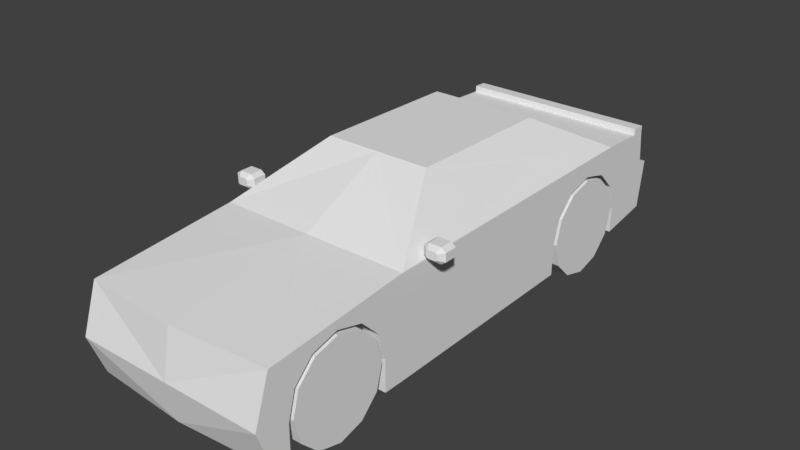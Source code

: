 # Source: charger2.blend  (saved by Blender 2.78.0; exported with 4.5.12 LTS)
import bpy
from mathutils import Matrix  # noqa: F401  (used for matrix-valued properties, if any)

bpy.ops.wm.read_factory_settings(use_empty=True)
scene = bpy.context.scene
scene.name = 'Scene'

# ---- collections
col_collection_1 = bpy.data.collections.new('Collection 1'); scene.collection.children.link(col_collection_1)
col_collection_11 = bpy.data.collections.new('Collection 11'); scene.collection.children.link(col_collection_11)
col_collection_11.hide_render = True
col_collection_11.hide_viewport = True

# ---- materials (node trees are filled in below, after node groups)
mat_material = bpy.data.materials.new('Material')
mat_material.alpha_threshold = 0.0
mat_material.use_transparent_shadow = False
mat_material.roughness = 0.5
mat_material.line_color = (0.0, 0.0, 0.0, 1.0)

# ---- material node trees

# ---- world
world_world = bpy.data.worlds.new('World'); scene.world = world_world
world_world.color = (0.05088, 0.05088, 0.05088)
world_world.use_sun_shadow = False
world_world.sun_shadow_jitter_overblur = 0.0
world_world.cycles.sampling_method = 'MANUAL'

# ---- meshes
me_cylinder_004 = bpy.data.meshes.new('Cylinder.004')
me_cylinder_004.from_pydata([(7.078e-08, 1.0, 0.2896), (-1.267e-07, 1.0, -0.2896), (0.5, 0.866, 0.2896), (0.5, 0.866, -0.2896), (0.866, 0.5, 0.2896), (0.866, 0.5, -0.2896), (1.0, 0.0, 0.2896), (1.0, 0.0, -0.2896), (0.866, -0.5, 0.2896), (0.866, -0.5, -0.2896), (0.5, -0.866, 0.2896), (0.5, -0.866, -0.2896), (2.198e-07, -1.0, 0.2896), (2.608e-08, -1.0, -0.2896), (-0.5, -0.866, 0.2896), (-0.5, -0.866, -0.2896), (-0.866, -0.5, 0.2896), (-0.866, -0.5, -0.2896), (-1.0, 0.0, 0.2896), (-1.0, 0.0, -0.2896), (-0.866, 0.5, 0.2896), (-0.866, 0.5, -0.2896), (-0.5, 0.866, 0.2896), (-0.5, 0.866, -0.2896)], [], [(0, 2, 3, 1), (2, 4, 5, 3), (4, 6, 7, 5), (6, 8, 9, 7), (8, 10, 11, 9), (10, 12, 13, 11), (12, 14, 15, 13), (14, 16, 17, 15), (16, 18, 19, 17), (18, 20, 21, 19), (3, 5, 7, 9, 11, 13, 15, 17, 19, 21, 23, 1), (20, 22, 23, 21), (22, 0, 1, 23), (0, 22, 20, 18, 16, 14, 12, 10, 8, 6, 4, 2)])
_uv = me_cylinder_004.uv_layers.new(name='UVMap')
_uv.uv.foreach_set('vector', [0.8417, 0.1645, 0.925, 0.1645, 0.925, 0.0713, 0.8417, 0.0713, 0.8417, 0.1645, 0.925, 0.1645, 0.925, 0.0713, 0.8417, 0.0713, 0.8417, 0.1645, 0.925, 0.1645, 0.925, 0.0713, 0.8417, 0.0713, 0.8417, 0.1645, 0.925, 0.1645, 0.925, 0.0713, 0.8417, 0.0713, 0.8417, 0.1645, 0.925, 0.1645, 0.925, 0.0713, 0.8417, 0.0713, 0.8417, 0.1645, 0.925, 0.1645, 0.925, 0.0713, 0.8417, 0.0713, 0.8417, 0.1645, 0.925, 0.1645, 0.925, 0.0713, 0.8417, 0.0713, 0.8417, 0.1645, 0.925, 0.1645, 0.925, 0.0713, 0.8417, 0.0713, 0.8417, 0.1645, 0.925, 0.1645, 0.925, 0.0713, 0.8417, 0.0713, 0.8417, 0.1645, 0.925, 0.1645, 0.925, 0.0713, 0.8417, 0.0713, 0.5868, 0.9397, 0.784, 0.8259, 0.8978, 0.6287, 0.8978, 0.401, 0.784, 0.2038, 0.5868, 0.08995, 0.3591, 0.08995, 0.1619, 0.2038, 0.04802, 0.401, 0.04802, 0.6287, 0.1619, 0.8259, 0.3591, 0.9397, 0.8417, 0.1645, 0.925, 0.1645, 0.925, 0.0713, 0.8417, 0.0713, 0.8417, 0.1645, 0.925, 0.1645, 0.925, 0.0713, 0.8417, 0.0713, 0.3628, 0.08995, 0.1656, 0.2038, 0.05176, 0.401, 0.05176, 0.6287, 0.1656, 0.8259, 0.3628, 0.9397, 0.5905, 0.9397, 0.7877, 0.8259, 0.9015, 0.6287, 0.9015, 0.401, 0.7877, 0.2038, 0.5905, 0.08995])
me_cylinder_004.use_remesh_preserve_volume = False
me_cylinder_004.use_remesh_preserve_attributes = False
me_cylinder_004.use_mirror_vertex_groups = False
me_cylinder_004.update()
me_cylinder_003 = bpy.data.meshes.new('Cylinder.003')
me_cylinder_003.from_pydata([(7.078e-08, 1.0, 0.2896), (-1.267e-07, 1.0, -0.2896), (0.5, 0.866, 0.2896), (0.5, 0.866, -0.2896), (0.866, 0.5, 0.2896), (0.866, 0.5, -0.2896), (1.0, -3.353e-08, 0.2896), (1.0, -3.353e-08, -0.2896), (0.866, -0.5, 0.2896), (0.866, -0.5, -0.2896), (0.5, -0.866, 0.2896), (0.5, -0.866, -0.2896), (2.198e-07, -1.0, 0.2896), (2.608e-08, -1.0, -0.2896), (-0.5, -0.866, 0.2896), (-0.5, -0.866, -0.2896), (-0.866, -0.5, 0.2896), (-0.866, -0.5, -0.2896), (-1.0, -4.545e-07, 0.2896), (-1.0, -4.545e-07, -0.2896), (-0.866, 0.5, 0.2896), (-0.866, 0.5, -0.2896), (-0.5, 0.866, 0.2896), (-0.5, 0.866, -0.2896)], [], [(0, 2, 3, 1), (2, 4, 5, 3), (4, 6, 7, 5), (6, 8, 9, 7), (8, 10, 11, 9), (10, 12, 13, 11), (12, 14, 15, 13), (14, 16, 17, 15), (16, 18, 19, 17), (18, 20, 21, 19), (3, 5, 7, 9, 11, 13, 15, 17, 19, 21, 23, 1), (20, 22, 23, 21), (22, 0, 1, 23), (0, 22, 20, 18, 16, 14, 12, 10, 8, 6, 4, 2)])
_uv = me_cylinder_003.uv_layers.new(name='UVMap')
_uv.uv.foreach_set('vector', [0.8417, 0.1645, 0.925, 0.1645, 0.925, 0.0713, 0.8417, 0.0713, 0.8417, 0.1645, 0.925, 0.1645, 0.925, 0.0713, 0.8417, 0.0713, 0.8417, 0.1645, 0.925, 0.1645, 0.925, 0.0713, 0.8417, 0.0713, 0.8417, 0.1645, 0.925, 0.1645, 0.925, 0.0713, 0.8417, 0.0713, 0.8417, 0.1645, 0.925, 0.1645, 0.925, 0.0713, 0.8417, 0.0713, 0.8417, 0.1645, 0.925, 0.1645, 0.925, 0.0713, 0.8417, 0.0713, 0.8417, 0.1645, 0.925, 0.1645, 0.925, 0.0713, 0.8417, 0.0713, 0.8417, 0.1645, 0.925, 0.1645, 0.925, 0.0713, 0.8417, 0.0713, 0.8417, 0.1645, 0.925, 0.1645, 0.925, 0.0713, 0.8417, 0.0713, 0.8417, 0.1645, 0.925, 0.1645, 0.925, 0.0713, 0.8417, 0.0713, 0.5868, 0.9397, 0.784, 0.8259, 0.8978, 0.6287, 0.8978, 0.401, 0.784, 0.2038, 0.5868, 0.08995, 0.3591, 0.08995, 0.1619, 0.2038, 0.04802, 0.401, 0.04802, 0.6287, 0.1619, 0.8259, 0.3591, 0.9397, 0.8417, 0.1645, 0.925, 0.1645, 0.925, 0.0713, 0.8417, 0.0713, 0.8417, 0.1645, 0.925, 0.1645, 0.925, 0.0713, 0.8417, 0.0713, 0.3628, 0.08995, 0.1656, 0.2038, 0.05176, 0.401, 0.05176, 0.6287, 0.1656, 0.8259, 0.3628, 0.9397, 0.5905, 0.9397, 0.7877, 0.8259, 0.9015, 0.6287, 0.9015, 0.401, 0.7877, 0.2038, 0.5905, 0.08995])
me_cylinder_003.use_remesh_preserve_volume = False
me_cylinder_003.use_remesh_preserve_attributes = False
me_cylinder_003.use_mirror_vertex_groups = False
me_cylinder_003.update()
me_cylinder_002 = bpy.data.meshes.new('Cylinder.002')
me_cylinder_002.from_pydata([(4.47e-08, 1.0, -0.2896), (-6.333e-08, 1.0, 0.2896), (0.5, 0.866, -0.2896), (0.5, 0.866, 0.2896), (0.866, 0.5, -0.2896), (0.866, 0.5, 0.2896), (1.0, -3.353e-08, -0.2896), (1.0, -3.353e-08, 0.2896), (0.866, -0.5, -0.2896), (0.866, -0.5, 0.2896), (0.5, -0.866, -0.2896), (0.5, -0.866, 0.2896), (1.937e-07, -1.0, -0.2896), (8.941e-08, -1.0, 0.2896), (-0.5, -0.866, -0.2896), (-0.5, -0.866, 0.2896), (-0.866, -0.5, -0.2896), (-0.866, -0.5, 0.2896), (-1.0, -4.545e-07, -0.2896), (-1.0, -4.545e-07, 0.2896), (-0.866, 0.5, -0.2896), (-0.866, 0.5, 0.2896), (-0.5, 0.866, -0.2896), (-0.5, 0.866, 0.2896)], [], [(0, 1, 3, 2), (2, 3, 5, 4), (4, 5, 7, 6), (6, 7, 9, 8), (8, 9, 11, 10), (10, 11, 13, 12), (12, 13, 15, 14), (14, 15, 17, 16), (16, 17, 19, 18), (18, 19, 21, 20), (3, 1, 23, 21, 19, 17, 15, 13, 11, 9, 7, 5), (20, 21, 23, 22), (22, 23, 1, 0), (0, 2, 4, 6, 8, 10, 12, 14, 16, 18, 20, 22)])
_uv = me_cylinder_002.uv_layers.new(name='UVMap')
_uv.uv.foreach_set('vector', [0.8417, 0.1645, 0.8417, 0.0713, 0.925, 0.0713, 0.925, 0.1645, 0.8417, 0.1645, 0.8417, 0.0713, 0.925, 0.0713, 0.925, 0.1645, 0.8417, 0.1645, 0.8417, 0.0713, 0.925, 0.0713, 0.925, 0.1645, 0.8417, 0.1645, 0.8417, 0.0713, 0.925, 0.0713, 0.925, 0.1645, 0.8417, 0.1645, 0.8417, 0.0713, 0.925, 0.0713, 0.925, 0.1645, 0.8417, 0.1645, 0.8417, 0.0713, 0.925, 0.0713, 0.925, 0.1645, 0.8417, 0.1645, 0.8417, 0.0713, 0.925, 0.0713, 0.925, 0.1645, 0.8417, 0.1645, 0.8417, 0.0713, 0.925, 0.0713, 0.925, 0.1645, 0.8417, 0.1645, 0.8417, 0.0713, 0.925, 0.0713, 0.925, 0.1645, 0.8417, 0.1645, 0.8417, 0.0713, 0.925, 0.0713, 0.925, 0.1645, 0.5868, 0.9397, 0.3591, 0.9397, 0.1619, 0.8259, 0.04802, 0.6287, 0.04802, 0.401, 0.1619, 0.2038, 0.3591, 0.08995, 0.5868, 0.08995, 0.784, 0.2038, 0.8978, 0.401, 0.8978, 0.6287, 0.784, 0.8259, 0.8417, 0.1645, 0.8417, 0.0713, 0.925, 0.0713, 0.925, 0.1645, 0.8417, 0.1645, 0.8417, 0.0713, 0.925, 0.0713, 0.925, 0.1645, 0.3628, 0.08995, 0.5905, 0.08995, 0.7877, 0.2038, 0.9015, 0.401, 0.9015, 0.6287, 0.7877, 0.8259, 0.5905, 0.9397, 0.3628, 0.9397, 0.1656, 0.8259, 0.05176, 0.6287, 0.05176, 0.401, 0.1656, 0.2038])
me_cylinder_002.use_remesh_preserve_volume = False
me_cylinder_002.use_remesh_preserve_attributes = False
me_cylinder_002.use_mirror_vertex_groups = False
me_cylinder_002.update()
me_cube = bpy.data.meshes.new('Cube')
me_cube.from_pydata([(3.294, -1.97, -1.012), (3.294, -2.325, -1.012), (0.0, -2.325, -1.012), (0.0, -1.97, -1.012), (3.294, 1.755, -0.9653), (0.0, 1.755, -0.9653), (3.294, -1.97, -0.2078), (3.294, -2.392, -0.2248), (3.294, -2.325, -0.4737), (0.0, -2.392, -0.2248), (0.0, -1.97, -0.2078), (0.0, -2.325, -0.4737), (3.294, 1.845, -0.1391), (3.294, 1.755, -0.4737), (0.0, 1.845, -0.1391), (0.0, 1.755, -0.4737), (3.294, -1.97, 0.6902), (3.294, -4.417, 0.472), (3.294, -4.678, -0.3169), (3.294, -4.082, -0.2929), (3.294, -4.01, -0.02226), (3.294, -3.679, 0.3082), (3.294, -3.228, 0.4291), (3.294, -2.777, 0.3082), (3.294, -2.446, -0.02225), (0.0, -4.678, -0.3169), (0.0, -4.532, 0.472), (0.0, -2.057, 0.7481), (0.0, -2.446, -0.02225), (0.0, -2.777, 0.3082), (0.0, -3.228, 0.4291), (0.0, -3.679, 0.3082), (0.0, -4.01, -0.02226), (0.0, -4.082, -0.2929), (3.294, 3.349, 0.06907), (3.294, 3.349, 0.7215), (3.294, 1.876, -0.02226), (3.294, 2.207, 0.3082), (3.294, 2.658, 0.4291), (3.294, 3.11, 0.3082), (0.0, 3.349, 0.7215), (0.0, 3.349, 0.06907), (0.0, 3.11, 0.3082), (0.0, 2.658, 0.4291), (0.0, 2.207, 0.3082), (0.0, 1.876, -0.02226), (3.294, -4.417, -1.012), (3.294, -4.131, -1.012), (3.294, -4.131, -0.4737), (0.0, -4.532, -1.012), (0.0, -4.131, -0.4737), (0.0, -4.131, -1.012), (3.294, 4.162, 0.0662), (3.294, 4.119, 0.6845), (3.294, 3.44, -0.02225), (3.294, 3.458, -0.08812), (1.817, 1.996, 1.463), (0.0, -0.5655, 1.493), (0.0, 1.996, 1.463), (0.0, 4.119, 0.6845), (0.0, 4.162, 0.0662), (0.0, 3.458, -0.08812), (0.0, 3.44, -0.02225), (1.817, -0.5655, 1.493), (3.294, 4.206, -0.807), (3.294, 3.561, -0.4737), (3.294, 3.561, -0.9112), (3.294, 4.411, 0.1207), (3.294, 4.354, 0.6733), (0.0, 4.354, 0.6733), (0.0, 4.411, 0.1207), (0.0, 4.206, -0.807), (0.0, 3.561, -0.9112), (0.0, 3.561, -0.4737), (3.294, 4.468, -0.7646), (3.294, 4.361, 0.7813), (3.294, 4.126, 0.7926), (0.0, 4.126, 0.7926), (0.0, 4.468, -0.7646), (0.0, 4.361, 0.7813), (3.294, 4.468, -0.7646), (3.294, 4.588, 0.06239), (0.0, 4.588, 0.06239), (0.0, 4.468, -0.7646)], [], [(0, 1, 2, 3), (4, 0, 3, 5), (0, 6, 7, 8, 1), (9, 10, 3, 2, 11), (12, 6, 0, 4, 13), (3, 10, 14, 15, 5), (6, 16, 17, 18, 19, 20, 21, 22, 23, 24, 7), (25, 26, 27, 10, 9, 28, 29, 30, 31, 32, 33), (34, 35, 16, 6, 12, 36, 37, 38, 39), (10, 27, 40, 41, 42, 43, 44, 45, 14), (17, 16, 27, 26), (17, 26, 25, 18), (19, 18, 46, 47, 48), (49, 25, 33, 50, 51), (52, 53, 35, 34, 54, 55), (35, 56, 63, 16), (40, 27, 57, 58), (41, 40, 59, 60, 61, 62), (47, 46, 49, 51), (49, 46, 18, 25), (64, 52, 55, 65, 66), (67, 68, 53, 52), (53, 59, 40, 35), (35, 40, 58, 56), (57, 27, 16, 63), (56, 58, 57, 63), (60, 59, 69, 70), (61, 60, 71, 72, 73), (72, 71, 64, 66), (74, 67, 52, 64), (68, 67, 70, 69), (53, 68, 75, 76), (59, 53, 76, 77), (71, 60, 70, 78), (69, 59, 77, 79), (74, 64, 71, 78), (67, 74, 80, 81), (68, 69, 79, 75), (70, 67, 81, 82), (75, 79, 77, 76), (70, 82, 83, 78), (78, 83, 80, 74), (81, 80, 83, 82), (11, 2, 1, 8), (28, 9, 11, 8, 7, 24), (29, 28, 24, 23), (30, 29, 23, 22), (31, 30, 22, 21), (32, 31, 21, 20), (50, 33, 32, 20, 19, 48), (48, 47, 51, 50), (73, 72, 66, 65), (62, 61, 73, 65, 55, 54), (42, 41, 62, 54, 34, 39), (43, 42, 39, 38), (44, 43, 38, 37), (45, 44, 37, 36), (15, 14, 45, 36, 12, 13), (13, 4, 5, 15)])
_uv = me_cube.uv_layers.new(name='UVMap')
_uv.uv.foreach_set('vector', [0.5499, 0.02978, 0.5499, 0.0, 0.8159, 1.999e-08, 0.8159, 0.02978, 0.5499, 0.3421, 0.5499, 0.02978, 0.8159, 0.02978, 0.8159, 0.3421, 0.4124, 0.5503, 0.4773, 0.5499, 0.4762, 0.5853, 0.456, 0.5799, 0.4126, 0.5801, 0.3489, 0.5852, 0.3475, 0.5498, 0.4124, 0.5498, 0.4124, 0.5796, 0.369, 0.5796, 0.4811, 0.23, 0.4773, 0.5499, 0.4124, 0.5503, 0.4144, 0.238, 0.4541, 0.2377, 0.4124, 0.5498, 0.3475, 0.5498, 0.3419, 0.2299, 0.369, 0.2375, 0.4087, 0.2375, 0.4773, 0.5499, 0.5499, 0.5495, 0.5334, 0.7548, 0.4698, 0.777, 0.4715, 0.7271, 0.4933, 0.7209, 0.5198, 0.693, 0.5294, 0.6551, 0.5194, 0.6173, 0.4925, 0.5898, 0.4762, 0.5853, 0.3563, 0.7769, 0.2926, 0.7646, 0.2703, 0.5571, 0.3475, 0.5498, 0.3489, 0.5852, 0.3325, 0.5898, 0.3058, 0.6175, 0.2961, 0.6553, 0.3058, 0.6932, 0.3325, 0.7209, 0.3544, 0.727, 0.4972, 0.1039, 0.5499, 0.1035, 0.5499, 0.5495, 0.4773, 0.5499, 0.4811, 0.23, 0.4905, 0.2274, 0.517, 0.1995, 0.5266, 0.1616, 0.5166, 0.1238, 0.3475, 0.5498, 0.2703, 0.5571, 0.2724, 0.1039, 0.3251, 0.1039, 0.3058, 0.1239, 0.2961, 0.1618, 0.3058, 0.1996, 0.3325, 0.2273, 0.3419, 0.2299, 0.2703, 0.008378, 0.2695, 0.2126, 0.003708, 0.2063, 0.004832, 0.0, 0.673, 0.6183, 0.673, 0.3421, 0.7357, 0.3421, 0.7351, 0.6183, 0.4715, 0.7271, 0.4698, 0.777, 0.4136, 0.7555, 0.4134, 0.7315, 0.4569, 0.7313, 0.4124, 0.7646, 0.3563, 0.7769, 0.3544, 0.727, 0.369, 0.731, 0.4124, 0.731, 0.4965, 0.03565, 0.5465, 0.03902, 0.5499, 0.1035, 0.4972, 0.1039, 0.4897, 0.09625, 0.4844, 0.09481, 0.673, 0.7874, 0.5501, 0.6718, 0.5499, 0.4571, 0.673, 0.3421, 0.959, 0.3421, 0.959, 0.7953, 0.8982, 0.6706, 0.8997, 0.4558, 0.3251, 0.1039, 0.2724, 0.1039, 0.2754, 0.03933, 0.3254, 0.03565, 0.3378, 0.09473, 0.3325, 0.09621, 0.9913, 0.6183, 0.9682, 0.6183, 0.959, 0.3421, 0.9913, 0.3421, 0.7925, 0.3423, 0.7925, 0.6186, 0.7351, 0.6183, 0.7357, 0.3421, 0.426, 0.0324, 0.4965, 0.03565, 0.4844, 0.09481, 0.4532, 0.08633, 0.4179, 0.08655, 0.5008, 0.01477, 0.5455, 0.0193, 0.5465, 0.03902, 0.4965, 0.03565, 0.2703, 0.7226, 0.004847, 0.7238, 0.004553, 0.6592, 0.27, 0.6579, 0.27, 0.6579, 0.004553, 0.6592, 0.000492, 0.5431, 0.147, 0.5424, 0.0, 0.3285, 0.003708, 0.2063, 0.2695, 0.2126, 0.1465, 0.3278, 0.147, 0.5424, 0.000492, 0.5431, 0.0, 0.3285, 0.1465, 0.3278, 0.3254, 0.03565, 0.2754, 0.03933, 0.2763, 0.0196, 0.321, 0.0148, 0.3378, 0.09473, 0.3254, 0.03565, 0.3959, 0.03197, 0.4043, 0.08607, 0.369, 0.08607, 1.925e-08, 0.7238, 0.05238, 0.7238, 0.05238, 1.0, 0.0, 1.0, 0.4293, 0.01041, 0.5008, 0.01477, 0.4965, 0.03565, 0.426, 0.0324, 0.2194, 0.7238, 0.2634, 0.7238, 0.2634, 1.0, 0.2194, 1.0, 0.279, 0.7968, 0.279, 0.7771, 0.2878, 0.7769, 0.2878, 0.7966, 1.0, 0.3421, 1.0, 0.6182, 0.9913, 0.6183, 0.9913, 0.3421, 0.3959, 0.03197, 0.3254, 0.03565, 0.321, 0.0148, 0.3925, 0.01, 0.279, 0.7771, 0.279, 0.7968, 0.2703, 0.7966, 0.2703, 0.7769, 0.07366, 1.0, 0.05238, 1.0, 0.05238, 0.7238, 0.07366, 0.7238, 0.5008, 0.01477, 0.4293, 0.01041, 0.4293, 0.01041, 0.496, 0.0, 0.9928, 0.0, 0.9928, 0.2762, 0.984, 0.2762, 0.984, 0.0, 0.978, 0.8941, 0.978, 0.6185, 0.9925, 0.6183, 0.9925, 0.8939, 0.959, 0.8939, 0.959, 0.6183, 0.978, 0.6183, 0.978, 0.8939, 0.321, 0.0148, 0.3257, 0.0, 0.3925, 0.01, 0.3925, 0.01, 0.0, 0.0, 0.0, 0.0, 0.0, 0.0, 0.0, 0.0, 0.9166, 0.0, 0.984, 3.998e-08, 0.984, 0.2762, 0.9166, 0.2762, 0.848, 0.6187, 0.8913, 0.6187, 0.8913, 0.8949, 0.848, 0.8949, 0.8109, 0.6187, 0.8275, 0.6187, 0.848, 0.6187, 0.848, 0.8949, 0.8275, 0.8949, 0.8109, 0.8949, 0.7824, 0.6186, 0.8109, 0.6187, 0.8109, 0.8949, 0.7824, 0.8947, 0.1833, 0.7238, 0.2194, 0.7238, 0.2194, 1.0, 0.1833, 1.0, 0.1465, 0.7238, 0.1833, 0.7238, 0.1833, 1.0, 0.1465, 1.0, 0.702, 0.8948, 0.673, 0.8948, 0.673, 0.6186, 0.702, 0.6186, 0.7392, 0.8948, 0.7243, 0.8948, 0.702, 0.8948, 0.702, 0.6186, 0.7243, 0.6186, 0.7392, 0.6186, 0.7392, 0.6186, 0.7824, 0.6186, 0.7824, 0.8948, 0.7392, 0.8948, 0.8511, 0.2762, 0.8159, 0.2762, 0.8159, 1.253e-05, 0.8511, 0.0, 0.8881, 0.2762, 0.8827, 0.2762, 0.8511, 0.2762, 0.8511, 0.0, 0.8827, 3.123e-05, 0.8881, 3.656e-05, 0.9166, 0.2764, 0.896, 0.2763, 0.8881, 0.2762, 0.8881, 3.656e-05, 0.896, 7.131e-05, 0.9166, 0.0001622, 0.1097, 1.0, 0.07366, 1.0, 0.07366, 0.7238, 0.1097, 0.7238, 0.1465, 1.0, 0.1097, 1.0, 0.1097, 0.7238, 0.1465, 0.7238, 0.8215, 0.6183, 0.7925, 0.6183, 0.7925, 0.3421, 0.8215, 0.3421, 0.8587, 0.6183, 0.8311, 0.6183, 0.8215, 0.6183, 0.8215, 0.3421, 0.8311, 0.3421, 0.8587, 0.3421, 0.8587, 0.3421, 0.8982, 0.3421, 0.8982, 0.6183, 0.8587, 0.6183])
me_cube.materials.append(mat_material)
me_cube.use_remesh_preserve_volume = False
me_cube.use_remesh_preserve_attributes = False
me_cube.use_mirror_vertex_groups = False
me_cube.update()
me_cube_001 = bpy.data.meshes.new('Cube.001')
me_cube_001.from_pydata([(1.055, 1.0, 0.0929), (1.055, 1.0, 2.093), (-0.1632, 1.0, 1.093), (1.712, 1.0, 1.093), (1.055, -1.0, 1.093), (1.055, 1.0, 1.093), (1.288, 1.0, 2.093), (1.712, 1.0, 1.641), (1.712, 1.0, 0.5213), (1.31, 1.0, 0.0929), (0.244, 1.0, 0.0929), (-0.1632, 1.0, 0.5273), (-0.1632, 1.0, 1.658), (0.244, 1.0, 2.093), (1.055, -0.5, 2.093), (1.055, -0.5, 0.0929), (1.712, -0.5, 1.093), (-0.1632, -0.5, 1.093), (1.288, -0.5, 2.093), (1.712, -0.5, 1.641), (1.31, -0.5, 0.0929), (1.712, -0.5, 0.5213), (0.244, -0.5, 0.0929), (-0.1632, -0.5, 0.5273), (0.244, -0.5, 2.093), (-0.1632, -0.5, 1.658), (1.055, -1.0, 0.5876), (1.055, -0.5053, 0.0929), (1.055, -0.5053, 2.093), (1.055, -1.0, 1.598), (0.3005, -1.0, 1.093), (-0.1632, -0.5053, 1.093), (1.248, -1.0, 1.093), (1.712, -0.5053, 1.093), (1.248, -1.0, 1.436), (1.712, -0.5053, 1.641), (1.096, -1.0, 1.598), (1.288, -0.5053, 2.093), (1.118, -1.0, 0.5876), (1.31, -0.5053, 0.0929), (1.248, -1.0, 0.7262), (1.712, -0.5053, 0.5213), (0.3005, -1.0, 0.7322), (-0.1632, -0.5053, 0.5273), (0.4361, -1.0, 0.5876), (0.244, -0.5053, 0.0929), (0.4361, -1.0, 1.598), (0.244, -0.5053, 2.093), (0.3005, -1.0, 1.454), (-0.1632, -0.5053, 1.658)], [], [(32, 34, 36, 29, 4), (5, 1, 6, 7, 3), (17, 25, 12, 2), (0, 5, 3, 8, 9), (10, 11, 2, 5, 0), (18, 14, 28, 37), (38, 40, 32, 4, 26), (21, 16, 33, 41), (2, 12, 13, 1, 5), (26, 4, 30, 42, 44), (23, 17, 2, 11), (22, 15, 27, 45), (31, 49, 25, 17), (39, 20, 21, 41), (4, 29, 46, 48, 30), (20, 9, 8, 21), (18, 37, 35, 19), (47, 24, 25, 49), (24, 13, 12, 25), (14, 24, 47, 28), (10, 0, 15, 22), (10, 22, 23, 11), (8, 3, 16, 21), (22, 45, 43, 23), (6, 1, 14, 18), (6, 18, 19, 7), (16, 19, 35, 33), (0, 9, 20, 15), (3, 7, 19, 16), (43, 31, 17, 23), (1, 13, 24, 14), (36, 34, 35, 37), (29, 36, 37, 28), (33, 35, 34, 32), (40, 38, 39, 41), (32, 40, 41, 33), (27, 39, 38, 26), (44, 42, 43, 45), (48, 46, 47, 49), (26, 44, 45, 27), (31, 43, 42, 30), (28, 47, 46, 29), (49, 31, 30, 48), (15, 20, 39, 27)])
_uv = me_cube_001.uv_layers.new(name='UVMap')
_uv.uv.foreach_set('vector', [0.4987, 0.25, 0.4987, 0.1642, 0.5294, 0.1237, 0.5376, 0.1237, 0.5376, 0.25, 0.5376, 0.75, 0.5376, 1.0, 0.4905, 1.0, 0.4048, 0.887, 0.4048, 0.75, 0.3036, 0.75, 0.3036, 0.8914, 2.413e-08, 0.8914, 1.206e-08, 0.75, 0.5376, 0.5, 0.5376, 0.75, 0.4048, 0.75, 0.4048, 0.6071, 0.4861, 0.5, 0.7018, 0.5, 0.7843, 0.6086, 0.7843, 0.75, 0.5376, 0.75, 0.5376, 0.5, 0.7843, 0.875, 0.8313, 0.875, 0.8313, 0.8763, 0.7843, 0.8763, 0.525, 0.3763, 0.4987, 0.3417, 0.4987, 0.25, 0.5376, 0.25, 0.5376, 0.3763, 0.3181, 0.125, 0.2024, 0.125, 0.2024, 0.1237, 0.3181, 0.1237, 0.7843, 0.75, 0.7843, 0.8914, 0.7018, 1.0, 0.5376, 1.0, 0.5376, 0.75, 0.5376, 0.3763, 0.5376, 0.25, 0.6904, 0.25, 0.6904, 0.3402, 0.663, 0.3763, 0.3036, 0.6086, 0.3036, 0.75, 1.206e-08, 0.75, 1.206e-08, 0.6086, 0.7843, 0.375, 0.9485, 0.375, 0.9485, 0.3763, 0.7843, 0.3763, 0.3047, 0.75, 0.3047, 0.8914, 0.3036, 0.8914, 0.3036, 0.75, 0.4048, 0.1237, 0.4048, 0.125, 0.3181, 0.125, 0.3181, 0.1237, 0.5376, 0.25, 0.5376, 0.1237, 0.663, 0.1237, 0.6904, 0.1598, 0.6904, 0.25, 0.4048, 0.125, 0.4048, 0.5, 0.3181, 0.5, 0.3181, 0.125, 0.0, 0.125, 0.0, 0.1237, 0.09145, 0.1237, 0.09145, 0.125, 0.3047, 1.0, 0.3036, 1.0, 0.3036, 0.8914, 0.3047, 0.8914, 0.3036, 1.0, 3.619e-08, 1.0, 2.413e-08, 0.8914, 0.3036, 0.8914, 0.8313, 0.875, 0.9956, 0.875, 0.9956, 0.8763, 0.8313, 0.8763, 0.7843, 7.451e-08, 0.9485, 0.0, 0.9485, 0.375, 0.7843, 0.375, 0.0, 0.5, 0.3036, 0.5, 0.3036, 0.6086, 1.206e-08, 0.6086, 0.3181, 0.5, 0.2024, 0.5, 0.2024, 0.125, 0.3181, 0.125, 0.3036, 0.5, 0.3047, 0.5, 0.3047, 0.6086, 0.3036, 0.6086, 0.7843, 0.5, 0.8313, 0.5, 0.8313, 0.875, 0.7843, 0.875, 1.448e-07, 0.5, 0.0, 0.125, 0.09145, 0.125, 0.09145, 0.5, 0.2024, 0.125, 0.09145, 0.125, 0.09145, 0.1237, 0.2024, 0.1237, 0.9485, 0.0, 1.0, 0.0, 1.0, 0.375, 0.9485, 0.375, 0.2024, 0.5, 0.09145, 0.5, 0.09145, 0.125, 0.2024, 0.125, 0.3047, 0.6086, 0.3047, 0.75, 0.3036, 0.75, 0.3036, 0.6086, 0.8313, 0.5, 0.9956, 0.5, 0.9956, 0.875, 0.8313, 0.875, 0.5294, 0.1237, 0.4987, 0.1642, 0.4048, 0.113, 0.4905, 0.0, 0.8313, 1.0, 0.8231, 1.0, 0.7843, 0.8763, 0.8313, 0.8763, 0.2024, 0.1237, 0.09145, 0.1237, 0.1329, 8.941e-08, 0.2024, 5.96e-08, 0.4987, 0.3417, 0.525, 0.3763, 0.4861, 0.5, 0.4048, 0.3929, 0.2024, 5.96e-08, 0.2766, 0.0, 0.3181, 0.1237, 0.2024, 0.1237, 0.9485, 0.3763, 1.0, 0.3763, 0.9611, 0.5, 0.9485, 0.5, 0.663, 0.3763, 0.6904, 0.3402, 0.7843, 0.3914, 0.7018, 0.5, 0.6904, 0.1598, 0.663, 0.1237, 0.7018, 0.0, 0.7843, 0.1086, 0.9485, 0.5, 0.8231, 0.5, 0.7843, 0.3763, 0.9485, 0.3763, 0.3047, 0.75, 0.3047, 0.6086, 0.4048, 0.6598, 0.4048, 0.75, 0.8313, 0.8763, 0.9956, 0.8763, 0.9567, 1.0, 0.8313, 1.0, 0.3047, 0.8914, 0.3047, 0.75, 0.4048, 0.75, 0.4048, 0.8402, 0.9485, 0.375, 1.0, 0.375, 1.0, 0.3763, 0.9485, 0.3763])
me_cube_001.use_remesh_preserve_volume = False
me_cube_001.use_remesh_preserve_attributes = False
me_cube_001.use_mirror_vertex_groups = False
me_cube_001.update()
me_cylinder = bpy.data.meshes.new('Cylinder')
me_cylinder.from_pydata([(4.47e-08, 1.0, -0.2896), (-6.333e-08, 1.0, 0.2896), (0.5, 0.866, -0.2896), (0.5, 0.866, 0.2896), (0.866, 0.5, -0.2896), (0.866, 0.5, 0.2896), (1.0, 0.0, -0.2896), (1.0, 0.0, 0.2896), (0.866, -0.5, -0.2896), (0.866, -0.5, 0.2896), (0.5, -0.866, -0.2896), (0.5, -0.866, 0.2896), (1.937e-07, -1.0, -0.2896), (8.941e-08, -1.0, 0.2896), (-0.5, -0.866, -0.2896), (-0.5, -0.866, 0.2896), (-0.866, -0.5, -0.2896), (-0.866, -0.5, 0.2896), (-1.0, 0.0, -0.2896), (-1.0, 0.0, 0.2896), (-0.866, 0.5, -0.2896), (-0.866, 0.5, 0.2896), (-0.5, 0.866, -0.2896), (-0.5, 0.866, 0.2896)], [], [(0, 1, 3, 2), (2, 3, 5, 4), (4, 5, 7, 6), (6, 7, 9, 8), (8, 9, 11, 10), (10, 11, 13, 12), (12, 13, 15, 14), (14, 15, 17, 16), (16, 17, 19, 18), (18, 19, 21, 20), (3, 1, 23, 21, 19, 17, 15, 13, 11, 9, 7, 5), (20, 21, 23, 22), (22, 23, 1, 0), (0, 2, 4, 6, 8, 10, 12, 14, 16, 18, 20, 22)])
_uv = me_cylinder.uv_layers.new(name='UVMap')
_uv.uv.foreach_set('vector', [0.8417, 0.1645, 0.8417, 0.0713, 0.925, 0.0713, 0.925, 0.1645, 0.8417, 0.1645, 0.8417, 0.0713, 0.925, 0.0713, 0.925, 0.1645, 0.8417, 0.1645, 0.8417, 0.0713, 0.925, 0.0713, 0.925, 0.1645, 0.8417, 0.1645, 0.8417, 0.0713, 0.925, 0.0713, 0.925, 0.1645, 0.8417, 0.1645, 0.8417, 0.0713, 0.925, 0.0713, 0.925, 0.1645, 0.8417, 0.1645, 0.8417, 0.0713, 0.925, 0.0713, 0.925, 0.1645, 0.8417, 0.1645, 0.8417, 0.0713, 0.925, 0.0713, 0.925, 0.1645, 0.8417, 0.1645, 0.8417, 0.0713, 0.925, 0.0713, 0.925, 0.1645, 0.8417, 0.1645, 0.8417, 0.0713, 0.925, 0.0713, 0.925, 0.1645, 0.8417, 0.1645, 0.8417, 0.0713, 0.925, 0.0713, 0.925, 0.1645, 0.5868, 0.9397, 0.3591, 0.9397, 0.1619, 0.8259, 0.04802, 0.6287, 0.04802, 0.401, 0.1619, 0.2038, 0.3591, 0.08995, 0.5868, 0.08995, 0.784, 0.2038, 0.8978, 0.401, 0.8978, 0.6287, 0.784, 0.8259, 0.8417, 0.1645, 0.8417, 0.0713, 0.925, 0.0713, 0.925, 0.1645, 0.8417, 0.1645, 0.8417, 0.0713, 0.925, 0.0713, 0.925, 0.1645, 0.3628, 0.08995, 0.5905, 0.08995, 0.7877, 0.2038, 0.9015, 0.401, 0.9015, 0.6287, 0.7877, 0.8259, 0.5905, 0.9397, 0.3628, 0.9397, 0.1656, 0.8259, 0.05176, 0.6287, 0.05176, 0.401, 0.1656, 0.2038])
me_cylinder.use_remesh_preserve_volume = False
me_cylinder.use_remesh_preserve_attributes = False
me_cylinder.use_mirror_vertex_groups = False
me_cylinder.update()
me_cylinder_001 = bpy.data.meshes.new('Cylinder.001')
me_cylinder_001.from_pydata([(-0.04179, 1.139, 0.3957), (-0.04179, 1.139, 1.025), (0.9106, 1.139, 0.3957), (0.9106, 1.139, 1.025), (0.8994, 0.5956, 0.3957), (0.8994, 0.5956, 1.025), (1.045, 0.05224, 0.3957), (1.045, 0.05224, 1.025), (0.8994, -0.4912, 0.3957), (0.8994, -0.4912, 1.025), (0.9106, -1.035, 0.3957), (0.9106, -1.035, 1.025), (-0.04179, -1.035, 0.3957), (-0.04179, -1.035, 1.025), (-0.5852, -0.8889, 0.3957), (-0.5852, -0.8889, 1.025), (-0.983, -0.4912, 0.3957), (-0.983, -0.4912, 1.025), (-1.129, 0.05224, 0.3957), (-1.129, 0.05224, 1.025), (-0.983, 0.5956, 0.3957), (-0.983, 0.5956, 1.025), (-0.5852, 0.9934, 0.3957), (-0.5852, 0.9934, 1.025)], [], [(0, 1, 3, 2), (2, 3, 5, 4), (4, 5, 7, 6), (6, 7, 9, 8), (8, 9, 11, 10), (10, 11, 13, 12), (12, 13, 15, 14), (14, 15, 17, 16), (16, 17, 19, 18), (18, 19, 21, 20), (3, 1, 23, 21, 19, 17, 15, 13, 11, 9, 7, 5), (20, 21, 23, 22), (22, 23, 1, 0), (0, 2, 4, 6, 8, 10, 12, 14, 16, 18, 20, 22)])
me_cylinder_001.use_remesh_preserve_volume = False
me_cylinder_001.use_remesh_preserve_attributes = False
me_cylinder_001.use_mirror_vertex_groups = False
me_cylinder_001.update()

# ---- objects
ob_wheels_br = bpy.data.objects.new('wheels.br', me_cylinder_004)
ob_wheels_fr = bpy.data.objects.new('wheels.fr', me_cylinder_003)
ob_wheels_fl = bpy.data.objects.new('wheels.fl', me_cylinder_002)
ob_body = bpy.data.objects.new('body', me_cube)
ob_mirrors = bpy.data.objects.new('Mirrors', me_cube_001)
ob_wheels_bl = bpy.data.objects.new('wheels.bl', me_cylinder)
ob_wheelholes = bpy.data.objects.new('wheelholes', me_cylinder_001)

# ---- transforms, parenting, visibility, modifiers, constraints
ob_wheels_br.location = (-1.417, 2.73, -0.4773)
ob_wheels_br.rotation_euler = (-0.0, 1.571, 0.0)
ob_wheels_br.scale = (0.8307, 0.8307, 0.8307)
ob_wheels_br.lineart.crease_threshold = 0.0
ob_wheels_fr.location = (-1.417, -3.168, -0.4773)
ob_wheels_fr.rotation_euler = (-0.0, 1.571, 0.0)
ob_wheels_fr.scale = (0.8307, 0.8307, 0.8307)
ob_wheels_fr.lineart.crease_threshold = 0.0
ob_wheels_fl.location = (1.406, -3.168, -0.4773)
ob_wheels_fl.rotation_euler = (-0.0, 1.571, 0.0)
ob_wheels_fl.scale = (0.8307, 0.8307, 0.8307)
ob_wheels_fl.lineart.crease_threshold = 0.0
ob_body.location = (-0.005283, 0.06028, -0.003672)
ob_body.scale = (0.5, 1.0, 1.0)
ob_body.lock_rotations_4d = False
ob_body.empty_display_type = 'ARROWS'
ob_body.lineart.crease_threshold = 0.0
_m = ob_body.modifiers.new('Mirror', 'MIRROR')
_m.use_clip = True
ob_mirrors.location = (1.642, -1.357, 0.6873)
ob_mirrors.scale = (0.1976, 0.1433, 0.128)
ob_mirrors.lineart.crease_threshold = 0.0
_m = ob_mirrors.modifiers.new('Mirror', 'MIRROR')
_m.mirror_object = ob_body
ob_wheels_bl.location = (1.406, 2.73, -0.4773)
ob_wheels_bl.rotation_euler = (-0.0, 1.571, 0.0)
ob_wheels_bl.scale = (0.8307, 0.8307, 0.8307)
ob_wheels_bl.lineart.crease_threshold = 0.0
ob_wheelholes.location = (-4.992, -3.211, -0.512)
ob_wheelholes.rotation_euler = (-0.0, 1.571, 0.0)
ob_wheelholes.scale = (0.8307, 0.8307, 7.2)
ob_wheelholes.lineart.crease_threshold = 0.0
_m = ob_wheelholes.modifiers.new('Array', 'ARRAY')
_m.constant_offset_displace = (0.0, 0.0, 0.0)
_m.relative_offset_displace = (0.0, 3.26, 0.0)

# ---- collection membership
col_collection_1.objects.link(ob_wheels_br)
col_collection_1.objects.link(ob_wheels_fr)
col_collection_1.objects.link(ob_wheels_fl)
col_collection_1.objects.link(ob_body)
col_collection_1.objects.link(ob_mirrors)
col_collection_1.objects.link(ob_wheels_bl)
col_collection_11.objects.link(ob_wheelholes)

# ---- scene / render settings (as saved in the file)
scene.frame_start = 1; scene.frame_end = 250; scene.frame_set(0)
scene.render.engine = 'BLENDER_EEVEE_NEXT'
scene.render.resolution_percentage = 50
scene.render.dither_intensity = 0.0
scene.cycles.use_denoising = False
scene.cycles.samples = 128
scene.cycles.sampling_pattern = 'TABULATED_SOBOL'
scene.cycles.light_sampling_threshold = 0.0
scene.cycles.use_adaptive_sampling = False
scene.cycles.use_light_tree = False
scene.cycles.blur_glossy = 0.0
scene.cycles.sample_clamp_indirect = 0.0
scene.view_settings.view_transform = 'Standard'
bpy.context.view_layer.update()

# ---- added for rendering (the .blend has no active camera and no usable light): camera, sun
cam_auto = bpy.data.cameras.new('AutoCamera')
cam_auto.lens = 50.0
cam_auto.sensor_width = 36.0
cam_auto.clip_end = 1000.0
ob_auto_camera = bpy.data.objects.new('AutoCamera', cam_auto)
scene.collection.objects.link(ob_auto_camera)
ob_auto_camera.location = (9.6739, -11.5997, 7.83395)
ob_auto_camera.rotation_euler = (1.09748, -7.21219e-08, 0.694738)
scene.camera = ob_auto_camera
light_auto_sun = bpy.data.lights.new('AutoSun', 'SUN')
light_auto_sun.energy = 3.0
light_auto_sun.angle = 0.0523599
ob_auto_sun = bpy.data.objects.new('AutoSun', light_auto_sun)
scene.collection.objects.link(ob_auto_sun)
ob_auto_sun.rotation_euler = (0.872665, 0.174533, 0.523599)
bpy.context.view_layer.update()
